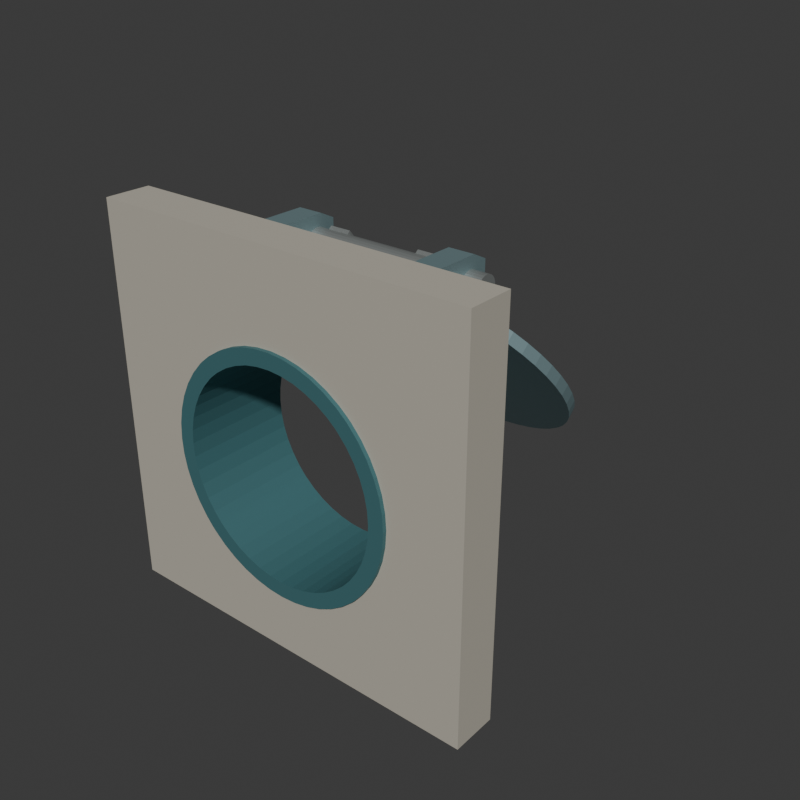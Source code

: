 # Source: source.blend  (saved by Blender 4.3.34; exported with 4.5.12 LTS)
import bpy
from mathutils import Matrix  # noqa: F401  (used for matrix-valued properties, if any)

bpy.ops.wm.read_factory_settings(use_empty=True)
scene = bpy.context.scene
scene.name = 'Scene'

# ---- collections
col_collection = bpy.data.collections.new('Collection'); scene.collection.children.link(col_collection)

# ---- materials (node trees are filled in below, after node groups)
mat_wholeheadwallwarmmineral = bpy.data.materials.new('WholeHeadwallWarmMineral')
mat_wholeheadwallwarmmineral.diffuse_color = (0.47, 0.44, 0.37, 1.0)
mat_wholeoutletsleevedeepteal = bpy.data.materials.new('WholeOutletSleeveDeepTeal')
mat_wholeoutletsleevedeepteal.diffuse_color = (0.08, 0.22, 0.24, 1.0)
mat_wholeflapslatesteel = bpy.data.materials.new('WholeFlapSlateSteel')
mat_wholeflapslatesteel.diffuse_color = (0.23, 0.34, 0.36, 1.0)
mat_wholetoppivotsatinsteel = bpy.data.materials.new('WholeTopPivotSatinSteel')
mat_wholetoppivotsatinsteel.diffuse_color = (0.43, 0.46, 0.45, 1.0)

# ---- material node trees
mat_wholeheadwallwarmmineral.use_nodes = True; mat_wholeheadwallwarmmineral.node_tree.nodes.clear()
_N = mat_wholeheadwallwarmmineral.node_tree.nodes; _L = mat_wholeheadwallwarmmineral.node_tree.links
n0 = _N.new('ShaderNodeBsdfPrincipled'); n0.name = 'Principled BSDF'; n0.location = (10, 300)
n0.inputs[0].default_value = (0.47, 0.44, 0.37, 1.0)
n0.inputs[2].default_value = 0.86
n1 = _N.new('ShaderNodeOutputMaterial'); n1.name = 'Material Output'; n1.location = (300, 300)
_L.new(n0.outputs[0], n1.inputs[0])
n1.is_active_output = True
mat_wholeoutletsleevedeepteal.use_nodes = True; mat_wholeoutletsleevedeepteal.node_tree.nodes.clear()
_N = mat_wholeoutletsleevedeepteal.node_tree.nodes; _L = mat_wholeoutletsleevedeepteal.node_tree.links
n0 = _N.new('ShaderNodeBsdfPrincipled'); n0.name = 'Principled BSDF'; n0.location = (10, 300)
n0.inputs[0].default_value = (0.08, 0.22, 0.24, 1.0)
n0.inputs[1].default_value = 0.44
n0.inputs[2].default_value = 0.64
n1 = _N.new('ShaderNodeOutputMaterial'); n1.name = 'Material Output'; n1.location = (300, 300)
_L.new(n0.outputs[0], n1.inputs[0])
n1.is_active_output = True
mat_wholeflapslatesteel.use_nodes = True; mat_wholeflapslatesteel.node_tree.nodes.clear()
_N = mat_wholeflapslatesteel.node_tree.nodes; _L = mat_wholeflapslatesteel.node_tree.links
n0 = _N.new('ShaderNodeBsdfPrincipled'); n0.name = 'Principled BSDF'; n0.location = (10, 300)
n0.inputs[0].default_value = (0.23, 0.34, 0.36, 1.0)
n0.inputs[1].default_value = 0.52
n0.inputs[2].default_value = 0.59
n1 = _N.new('ShaderNodeOutputMaterial'); n1.name = 'Material Output'; n1.location = (300, 300)
_L.new(n0.outputs[0], n1.inputs[0])
n1.is_active_output = True
mat_wholetoppivotsatinsteel.use_nodes = True; mat_wholetoppivotsatinsteel.node_tree.nodes.clear()
_N = mat_wholetoppivotsatinsteel.node_tree.nodes; _L = mat_wholetoppivotsatinsteel.node_tree.links
n0 = _N.new('ShaderNodeBsdfPrincipled'); n0.name = 'Principled BSDF'; n0.location = (10, 300)
n0.inputs[0].default_value = (0.43, 0.46, 0.45, 1.0)
n0.inputs[1].default_value = 0.7
n0.inputs[2].default_value = 0.42
n1 = _N.new('ShaderNodeOutputMaterial'); n1.name = 'Material Output'; n1.location = (300, 300)
_L.new(n0.outputs[0], n1.inputs[0])
n1.is_active_output = True

# ---- world
world_world = bpy.data.worlds.new('World'); scene.world = world_world
world_world.use_nodes = True; world_world.node_tree.nodes.clear()
_N = world_world.node_tree.nodes; _L = world_world.node_tree.links
n0 = _N.new('ShaderNodeOutputWorld'); n0.name = 'World Output'; n0.location = (300, 300)
n1 = _N.new('ShaderNodeBackground'); n1.name = 'Background'; n1.location = (10, 300)
n1.inputs[0].default_value = (0.05088, 0.05088, 0.05088, 1.0)
_L.new(n1.outputs[0], n0.inputs[0])
n0.is_active_output = True
world_world.color = (0.05088, 0.05088, 0.05088)
world_world.sun_shadow_jitter_overblur = 0.0

# ---- meshes
me_wholerectangularheadwallwithcircularthroughboremesh = bpy.data.meshes.new('WholeRectangularHeadwallWithCircularThroughBoreMesh')
me_wholerectangularheadwallwithcircularthroughboremesh.from_pydata([(1.5, -1.233, 1.4), (1.5, -1.233, 1.597), (1.5, -1.233, 1.802), (1.5, -1.233, 2.021), (1.5, -1.233, 2.266), (1.5, -1.233, 2.551), (1.5, -1.233, 2.9), (1.5, -1.233, 3.0), (1.228, -1.233, 3.0), (0.9238, -1.233, 3.0), (0.6627, -1.233, 3.0), (0.4287, -1.233, 3.0), (0.2106, -1.233, 3.0), (9.797e-17, -1.233, 3.0), (-0.2106, -1.233, 3.0), (-0.4287, -1.233, 3.0), (-0.6627, -1.233, 3.0), (-0.9238, -1.233, 3.0), (-1.228, -1.233, 3.0), (-1.5, -1.233, 3.0), (-1.5, -1.233, 2.9), (-1.5, -1.233, 2.551), (-1.5, -1.233, 2.266), (-1.5, -1.233, 2.021), (-1.5, -1.233, 1.802), (-1.5, -1.233, 1.597), (-1.5, -1.233, 1.4), (-1.5, -1.233, 1.203), (-1.5, -1.233, 0.9981), (-1.5, -1.233, 0.7787), (-1.5, -1.233, 0.534), (-1.5, -1.233, 0.249), (-1.5, -1.233, 2.22e-16), (-1.4, -1.233, 0.0), (-1.074, -1.233, 0.0), (-0.8083, -1.233, 0.0), (-0.5799, -1.233, 0.0), (-0.3751, -1.233, 0.0), (-0.1843, -1.233, 0.0), (-2.572e-16, -1.233, 0.0), (0.1843, -1.233, 0.0), (0.3751, -1.233, 0.0), (0.5799, -1.233, 0.0), (0.8083, -1.233, 0.0), (1.074, -1.233, 0.0), (1.4, -1.233, 0.0), (1.5, -1.233, 0.0), (1.5, -1.233, 0.249), (1.5, -1.233, 0.534), (1.5, -1.233, 0.7787), (1.5, -1.233, 0.9981), (1.5, -1.233, 1.203), (0.9, -1.233, 1.4), (0.8923, -1.233, 1.517), (0.8693, -1.233, 1.633), (0.8315, -1.233, 1.744), (0.7794, -1.233, 1.85), (0.714, -1.233, 1.948), (0.6364, -1.233, 2.036), (0.6155, -1.233, 2.057), (0.5479, -1.233, 2.114), (0.45, -1.233, 2.179), (0.3444, -1.233, 2.231), (0.2329, -1.233, 2.269), (0.1175, -1.233, 2.292), (5.511e-17, -1.233, 2.3), (-0.1175, -1.233, 2.292), (-0.2329, -1.233, 2.269), (-0.3444, -1.233, 2.231), (-0.45, -1.233, 2.179), (-0.5479, -1.233, 2.114), (-0.6155, -1.233, 2.057), (-0.6364, -1.233, 2.036), (-0.714, -1.233, 1.948), (-0.7794, -1.233, 1.85), (-0.8315, -1.233, 1.744), (-0.8693, -1.233, 1.633), (-0.8923, -1.233, 1.517), (-0.9, -1.233, 1.4), (-0.8923, -1.233, 1.283), (-0.8693, -1.233, 1.167), (-0.8315, -1.233, 1.056), (-0.7794, -1.233, 0.95), (-0.714, -1.233, 0.8521), (-0.6579, -1.233, 0.7859), (-0.6364, -1.233, 0.7636), (-0.5479, -1.233, 0.686), (-0.45, -1.233, 0.6206), (-0.3444, -1.233, 0.5685), (-0.2329, -1.233, 0.5307), (-0.1175, -1.233, 0.5077), (-1.653e-16, -1.233, 0.5), (0.1175, -1.233, 0.5077), (0.2329, -1.233, 0.5307), (0.3444, -1.233, 0.5685), (0.45, -1.233, 0.6206), (0.5479, -1.233, 0.686), (0.6364, -1.233, 0.7636), (0.6579, -1.233, 0.7859), (0.714, -1.233, 0.8521), (0.7794, -1.233, 0.95), (0.8315, -1.233, 1.056), (0.8693, -1.233, 1.167), (0.8923, -1.233, 1.283), (1.5, -0.883, 1.4), (1.5, -0.883, 1.597), (1.5, -0.883, 1.802), (1.5, -0.883, 2.021), (1.5, -0.883, 2.266), (1.5, -0.883, 2.551), (1.5, -0.883, 2.9), (1.5, -0.883, 3.0), (1.228, -0.883, 3.0), (0.9238, -0.883, 3.0), (0.6627, -0.883, 3.0), (0.4287, -0.883, 3.0), (0.2106, -0.883, 3.0), (9.797e-17, -0.883, 3.0), (-0.2106, -0.883, 3.0), (-0.4287, -0.883, 3.0), (-0.6627, -0.883, 3.0), (-0.9238, -0.883, 3.0), (-1.228, -0.883, 3.0), (-1.5, -0.883, 3.0), (-1.5, -0.883, 2.9), (-1.5, -0.883, 2.551), (-1.5, -0.883, 2.266), (-1.5, -0.883, 2.021), (-1.5, -0.883, 1.802), (-1.5, -0.883, 1.597), (-1.5, -0.883, 1.4), (-1.5, -0.883, 1.203), (-1.5, -0.883, 0.9981), (-1.5, -0.883, 0.7787), (-1.5, -0.883, 0.534), (-1.5, -0.883, 0.249), (-1.5, -0.883, 2.22e-16), (-1.4, -0.883, 0.0), (-1.074, -0.883, 0.0), (-0.8083, -0.883, 0.0), (-0.5799, -0.883, 0.0), (-0.3751, -0.883, 0.0), (-0.1843, -0.883, 0.0), (-2.572e-16, -0.883, 0.0), (0.1843, -0.883, 0.0), (0.3751, -0.883, 0.0), (0.5799, -0.883, 0.0), (0.8083, -0.883, 0.0), (1.074, -0.883, 0.0), (1.4, -0.883, 0.0), (1.5, -0.883, 0.0), (1.5, -0.883, 0.249), (1.5, -0.883, 0.534), (1.5, -0.883, 0.7787), (1.5, -0.883, 0.9981), (1.5, -0.883, 1.203), (0.9, -0.883, 1.4), (0.8923, -0.883, 1.517), (0.8693, -0.883, 1.633), (0.8315, -0.883, 1.744), (0.7794, -0.883, 1.85), (0.714, -0.883, 1.948), (0.6364, -0.883, 2.036), (0.6155, -0.883, 2.057), (0.5479, -0.883, 2.114), (0.45, -0.883, 2.179), (0.3444, -0.883, 2.231), (0.2329, -0.883, 2.269), (0.1175, -0.883, 2.292), (5.511e-17, -0.883, 2.3), (-0.1175, -0.883, 2.292), (-0.2329, -0.883, 2.269), (-0.3444, -0.883, 2.231), (-0.45, -0.883, 2.179), (-0.5479, -0.883, 2.114), (-0.6155, -0.883, 2.057), (-0.6364, -0.883, 2.036), (-0.714, -0.883, 1.948), (-0.7794, -0.883, 1.85), (-0.8315, -0.883, 1.744), (-0.8693, -0.883, 1.633), (-0.8923, -0.883, 1.517), (-0.9, -0.883, 1.4), (-0.8923, -0.883, 1.283), (-0.8693, -0.883, 1.167), (-0.8315, -0.883, 1.056), (-0.7794, -0.883, 0.95), (-0.714, -0.883, 0.8521), (-0.6579, -0.883, 0.7859), (-0.6364, -0.883, 0.7636), (-0.5479, -0.883, 0.686), (-0.45, -0.883, 0.6206), (-0.3444, -0.883, 0.5685), (-0.2329, -0.883, 0.5307), (-0.1175, -0.883, 0.5077), (-1.653e-16, -0.883, 0.5), (0.1175, -0.883, 0.5077), (0.2329, -0.883, 0.5307), (0.3444, -0.883, 0.5685), (0.45, -0.883, 0.6206), (0.5479, -0.883, 0.686), (0.6364, -0.883, 0.7636), (0.6579, -0.883, 0.7859), (0.714, -0.883, 0.8521), (0.7794, -0.883, 0.95), (0.8315, -0.883, 1.056), (0.8693, -0.883, 1.167), (0.8923, -0.883, 1.283)], [], [(0, 1, 53), (0, 53, 52), (104, 156, 157), (104, 157, 105), (0, 104, 105), (0, 105, 1), (52, 53, 157), (52, 157, 156), (1, 2, 54), (1, 54, 53), (105, 157, 158), (105, 158, 106), (1, 105, 106), (1, 106, 2), (53, 54, 158), (53, 158, 157), (2, 3, 55), (2, 55, 54), (106, 158, 159), (106, 159, 107), (2, 106, 107), (2, 107, 3), (54, 55, 159), (54, 159, 158), (3, 4, 56), (3, 56, 55), (107, 159, 160), (107, 160, 108), (3, 107, 108), (3, 108, 4), (55, 56, 160), (55, 160, 159), (4, 5, 57), (4, 57, 56), (108, 160, 161), (108, 161, 109), (4, 108, 109), (4, 109, 5), (56, 57, 161), (56, 161, 160), (5, 6, 58), (5, 58, 57), (109, 161, 162), (109, 162, 110), (5, 109, 110), (5, 110, 6), (57, 58, 162), (57, 162, 161), (6, 7, 59), (6, 59, 58), (110, 162, 163), (110, 163, 111), (6, 110, 111), (6, 111, 7), (58, 59, 163), (58, 163, 162), (7, 8, 60), (7, 60, 59), (111, 163, 164), (111, 164, 112), (7, 111, 112), (7, 112, 8), (59, 60, 164), (59, 164, 163), (8, 9, 61), (8, 61, 60), (112, 164, 165), (112, 165, 113), (8, 112, 113), (8, 113, 9), (60, 61, 165), (60, 165, 164), (9, 10, 62), (9, 62, 61), (113, 165, 166), (113, 166, 114), (9, 113, 114), (9, 114, 10), (61, 62, 166), (61, 166, 165), (10, 11, 63), (10, 63, 62), (114, 166, 167), (114, 167, 115), (10, 114, 115), (10, 115, 11), (62, 63, 167), (62, 167, 166), (11, 12, 64), (11, 64, 63), (115, 167, 168), (115, 168, 116), (11, 115, 116), (11, 116, 12), (63, 64, 168), (63, 168, 167), (12, 13, 65), (12, 65, 64), (116, 168, 169), (116, 169, 117), (12, 116, 117), (12, 117, 13), (64, 65, 169), (64, 169, 168), (13, 14, 66), (13, 66, 65), (117, 169, 170), (117, 170, 118), (13, 117, 118), (13, 118, 14), (65, 66, 170), (65, 170, 169), (14, 15, 67), (14, 67, 66), (118, 170, 171), (118, 171, 119), (14, 118, 119), (14, 119, 15), (66, 67, 171), (66, 171, 170), (15, 16, 68), (15, 68, 67), (119, 171, 172), (119, 172, 120), (15, 119, 120), (15, 120, 16), (67, 68, 172), (67, 172, 171), (16, 17, 69), (16, 69, 68), (120, 172, 173), (120, 173, 121), (16, 120, 121), (16, 121, 17), (68, 69, 173), (68, 173, 172), (17, 18, 70), (17, 70, 69), (121, 173, 174), (121, 174, 122), (17, 121, 122), (17, 122, 18), (69, 70, 174), (69, 174, 173), (18, 19, 71), (18, 71, 70), (122, 174, 175), (122, 175, 123), (18, 122, 123), (18, 123, 19), (70, 71, 175), (70, 175, 174), (19, 20, 72), (19, 72, 71), (123, 175, 176), (123, 176, 124), (19, 123, 124), (19, 124, 20), (71, 72, 176), (71, 176, 175), (20, 21, 73), (20, 73, 72), (124, 176, 177), (124, 177, 125), (20, 124, 125), (20, 125, 21), (72, 73, 177), (72, 177, 176), (21, 22, 74), (21, 74, 73), (125, 177, 178), (125, 178, 126), (21, 125, 126), (21, 126, 22), (73, 74, 178), (73, 178, 177), (22, 23, 75), (22, 75, 74), (126, 178, 179), (126, 179, 127), (22, 126, 127), (22, 127, 23), (74, 75, 179), (74, 179, 178), (23, 24, 76), (23, 76, 75), (127, 179, 180), (127, 180, 128), (23, 127, 128), (23, 128, 24), (75, 76, 180), (75, 180, 179), (24, 25, 77), (24, 77, 76), (128, 180, 181), (128, 181, 129), (24, 128, 129), (24, 129, 25), (76, 77, 181), (76, 181, 180), (25, 26, 78), (25, 78, 77), (129, 181, 182), (129, 182, 130), (25, 129, 130), (25, 130, 26), (77, 78, 182), (77, 182, 181), (26, 27, 79), (26, 79, 78), (130, 182, 183), (130, 183, 131), (26, 130, 131), (26, 131, 27), (78, 79, 183), (78, 183, 182), (27, 28, 80), (27, 80, 79), (131, 183, 184), (131, 184, 132), (27, 131, 132), (27, 132, 28), (79, 80, 184), (79, 184, 183), (28, 29, 81), (28, 81, 80), (132, 184, 185), (132, 185, 133), (28, 132, 133), (28, 133, 29), (80, 81, 185), (80, 185, 184), (29, 30, 82), (29, 82, 81), (133, 185, 186), (133, 186, 134), (29, 133, 134), (29, 134, 30), (81, 82, 186), (81, 186, 185), (30, 31, 83), (30, 83, 82), (134, 186, 187), (134, 187, 135), (30, 134, 135), (30, 135, 31), (82, 83, 187), (82, 187, 186), (31, 32, 84), (31, 84, 83), (135, 187, 188), (135, 188, 136), (31, 135, 136), (31, 136, 32), (83, 84, 188), (83, 188, 187), (32, 33, 85), (32, 85, 84), (136, 188, 189), (136, 189, 137), (32, 136, 137), (32, 137, 33), (84, 85, 189), (84, 189, 188), (33, 34, 86), (33, 86, 85), (137, 189, 190), (137, 190, 138), (33, 137, 138), (33, 138, 34), (85, 86, 190), (85, 190, 189), (34, 35, 87), (34, 87, 86), (138, 190, 191), (138, 191, 139), (34, 138, 139), (34, 139, 35), (86, 87, 191), (86, 191, 190), (35, 36, 88), (35, 88, 87), (139, 191, 192), (139, 192, 140), (35, 139, 140), (35, 140, 36), (87, 88, 192), (87, 192, 191), (36, 37, 89), (36, 89, 88), (140, 192, 193), (140, 193, 141), (36, 140, 141), (36, 141, 37), (88, 89, 193), (88, 193, 192), (37, 38, 90), (37, 90, 89), (141, 193, 194), (141, 194, 142), (37, 141, 142), (37, 142, 38), (89, 90, 194), (89, 194, 193), (38, 39, 91), (38, 91, 90), (142, 194, 195), (142, 195, 143), (38, 142, 143), (38, 143, 39), (90, 91, 195), (90, 195, 194), (39, 40, 92), (39, 92, 91), (143, 195, 196), (143, 196, 144), (39, 143, 144), (39, 144, 40), (91, 92, 196), (91, 196, 195), (40, 41, 93), (40, 93, 92), (144, 196, 197), (144, 197, 145), (40, 144, 145), (40, 145, 41), (92, 93, 197), (92, 197, 196), (41, 42, 94), (41, 94, 93), (145, 197, 198), (145, 198, 146), (41, 145, 146), (41, 146, 42), (93, 94, 198), (93, 198, 197), (42, 43, 95), (42, 95, 94), (146, 198, 199), (146, 199, 147), (42, 146, 147), (42, 147, 43), (94, 95, 199), (94, 199, 198), (43, 44, 96), (43, 96, 95), (147, 199, 200), (147, 200, 148), (43, 147, 148), (43, 148, 44), (95, 96, 200), (95, 200, 199), (44, 45, 97), (44, 97, 96), (148, 200, 201), (148, 201, 149), (44, 148, 149), (44, 149, 45), (96, 97, 201), (96, 201, 200), (45, 46, 98), (45, 98, 97), (149, 201, 202), (149, 202, 150), (45, 149, 150), (45, 150, 46), (97, 98, 202), (97, 202, 201), (46, 47, 99), (46, 99, 98), (150, 202, 203), (150, 203, 151), (46, 150, 151), (46, 151, 47), (98, 99, 203), (98, 203, 202), (47, 48, 100), (47, 100, 99), (151, 203, 204), (151, 204, 152), (47, 151, 152), (47, 152, 48), (99, 100, 204), (99, 204, 203), (48, 49, 101), (48, 101, 100), (152, 204, 205), (152, 205, 153), (48, 152, 153), (48, 153, 49), (100, 101, 205), (100, 205, 204), (49, 50, 102), (49, 102, 101), (153, 205, 206), (153, 206, 154), (49, 153, 154), (49, 154, 50), (101, 102, 206), (101, 206, 205), (50, 51, 103), (50, 103, 102), (154, 206, 207), (154, 207, 155), (50, 154, 155), (50, 155, 51), (102, 103, 207), (102, 207, 206), (51, 0, 52), (51, 52, 103), (155, 207, 156), (155, 156, 104), (51, 155, 104), (51, 104, 0), (103, 52, 156), (103, 156, 207)])
me_wholerectangularheadwallwithcircularthroughboremesh.materials.append(mat_wholeheadwallwarmmineral)
me_wholerectangularheadwallwithcircularthroughboremesh.materials.append(mat_wholeoutletsleevedeepteal)
me_wholerectangularheadwallwithcircularthroughboremesh.materials.append(mat_wholeflapslatesteel)
me_wholerectangularheadwallwithcircularthroughboremesh.materials.append(mat_wholetoppivotsatinsteel)
me_wholerectangularheadwallwithcircularthroughboremesh.update()
me_wholeopensleeveandintegraloutletflangemesh = bpy.data.meshes.new('WholeOpenSleeveAndIntegralOutletFlangeMesh')
me_wholeopensleeveandintegraloutletflangemesh.from_pydata([(0.8, -1.263, 1.4), (0.7932, -1.263, 1.504), (0.7727, -1.263, 1.607), (0.7391, -1.263, 1.706), (0.6928, -1.263, 1.8), (0.6347, -1.263, 1.887), (0.5657, -1.263, 1.966), (0.5472, -1.263, 1.984), (0.487, -1.263, 2.035), (0.4, -1.263, 2.093), (0.3061, -1.263, 2.139), (0.2071, -1.263, 2.173), (0.1044, -1.263, 2.193), (4.899e-17, -1.263, 2.2), (-0.1044, -1.263, 2.193), (-0.2071, -1.263, 2.173), (-0.3061, -1.263, 2.139), (-0.4, -1.263, 2.093), (-0.487, -1.263, 2.035), (-0.5472, -1.263, 1.984), (-0.5657, -1.263, 1.966), (-0.6347, -1.263, 1.887), (-0.6928, -1.263, 1.8), (-0.7391, -1.263, 1.706), (-0.7727, -1.263, 1.607), (-0.7932, -1.263, 1.504), (-0.8, -1.263, 1.4), (-0.7932, -1.263, 1.296), (-0.7727, -1.263, 1.193), (-0.7391, -1.263, 1.094), (-0.6928, -1.263, 1.0), (-0.6347, -1.263, 0.913), (-0.5848, -1.263, 0.8541), (-0.5657, -1.263, 0.8343), (-0.487, -1.263, 0.7653), (-0.4, -1.263, 0.7072), (-0.3061, -1.263, 0.6609), (-0.2071, -1.263, 0.6273), (-0.1044, -1.263, 0.6068), (-1.47e-16, -1.263, 0.6), (0.1044, -1.263, 0.6068), (0.2071, -1.263, 0.6273), (0.3061, -1.263, 0.6609), (0.4, -1.263, 0.7072), (0.487, -1.263, 0.7653), (0.5657, -1.263, 0.8343), (0.5848, -1.263, 0.8541), (0.6347, -1.263, 0.913), (0.6928, -1.263, 1.0), (0.7391, -1.263, 1.094), (0.7727, -1.263, 1.193), (0.7932, -1.263, 1.296), (0.92, -1.263, 1.4), (0.9121, -1.263, 1.52), (0.8887, -1.263, 1.638), (0.85, -1.263, 1.752), (0.7967, -1.263, 1.86), (0.7299, -1.263, 1.96), (0.6505, -1.263, 2.051), (0.6292, -1.263, 2.071), (0.5601, -1.263, 2.13), (0.46, -1.263, 2.197), (0.3521, -1.263, 2.25), (0.2381, -1.263, 2.289), (0.1201, -1.263, 2.312), (5.633e-17, -1.263, 2.32), (-0.1201, -1.263, 2.312), (-0.2381, -1.263, 2.289), (-0.3521, -1.263, 2.25), (-0.46, -1.263, 2.197), (-0.5601, -1.263, 2.13), (-0.6292, -1.263, 2.071), (-0.6505, -1.263, 2.051), (-0.7299, -1.263, 1.96), (-0.7967, -1.263, 1.86), (-0.85, -1.263, 1.752), (-0.8887, -1.263, 1.638), (-0.9121, -1.263, 1.52), (-0.92, -1.263, 1.4), (-0.9121, -1.263, 1.28), (-0.8887, -1.263, 1.162), (-0.85, -1.263, 1.048), (-0.7967, -1.263, 0.94), (-0.7299, -1.263, 0.8399), (-0.6726, -1.263, 0.7723), (-0.6505, -1.263, 0.7495), (-0.5601, -1.263, 0.6701), (-0.46, -1.263, 0.6033), (-0.3521, -1.263, 0.55), (-0.2381, -1.263, 0.5113), (-0.1201, -1.263, 0.4879), (-1.69e-16, -1.263, 0.48), (0.1201, -1.263, 0.4879), (0.2381, -1.263, 0.5113), (0.3521, -1.263, 0.55), (0.46, -1.263, 0.6033), (0.5601, -1.263, 0.6701), (0.6505, -1.263, 0.7495), (0.6726, -1.263, 0.7723), (0.7299, -1.263, 0.8399), (0.7967, -1.263, 0.94), (0.85, -1.263, 1.048), (0.8887, -1.263, 1.162), (0.9121, -1.263, 1.28), (0.92, -0.563, 1.4), (0.9121, -0.563, 1.52), (0.8887, -0.563, 1.638), (0.85, -0.563, 1.752), (0.7967, -0.563, 1.86), (0.7299, -0.563, 1.96), (0.6505, -0.563, 2.051), (0.6292, -0.563, 2.071), (0.5601, -0.563, 2.13), (0.46, -0.563, 2.197), (0.3521, -0.563, 2.25), (0.2381, -0.563, 2.289), (0.1201, -0.563, 2.312), (5.633e-17, -0.563, 2.32), (-0.1201, -0.563, 2.312), (-0.2381, -0.563, 2.289), (-0.3521, -0.563, 2.25), (-0.46, -0.563, 2.197), (-0.5601, -0.563, 2.13), (-0.6292, -0.563, 2.071), (-0.6505, -0.563, 2.051), (-0.7299, -0.563, 1.96), (-0.7967, -0.563, 1.86), (-0.85, -0.563, 1.752), (-0.8887, -0.563, 1.638), (-0.9121, -0.563, 1.52), (-0.92, -0.563, 1.4), (-0.9121, -0.563, 1.28), (-0.8887, -0.563, 1.162), (-0.85, -0.563, 1.048), (-0.7967, -0.563, 0.94), (-0.7299, -0.563, 0.8399), (-0.6726, -0.563, 0.7723), (-0.6505, -0.563, 0.7495), (-0.5601, -0.563, 0.6701), (-0.46, -0.563, 0.6033), (-0.3521, -0.563, 0.55), (-0.2381, -0.563, 0.5113), (-0.1201, -0.563, 0.4879), (-1.69e-16, -0.563, 0.48), (0.1201, -0.563, 0.4879), (0.2381, -0.563, 0.5113), (0.3521, -0.563, 0.55), (0.46, -0.563, 0.6033), (0.5601, -0.563, 0.6701), (0.6505, -0.563, 0.7495), (0.6726, -0.563, 0.7723), (0.7299, -0.563, 0.8399), (0.7967, -0.563, 0.94), (0.85, -0.563, 1.048), (0.8887, -0.563, 1.162), (0.9121, -0.563, 1.28), (1.02, -0.563, 1.4), (1.011, -0.563, 1.533), (0.9852, -0.563, 1.664), (0.9424, -0.563, 1.79), (0.8833, -0.563, 1.91), (0.8092, -0.563, 2.021), (0.7212, -0.563, 2.121), (0.6976, -0.563, 2.144), (0.6209, -0.563, 2.209), (0.51, -0.563, 2.283), (0.3903, -0.563, 2.342), (0.264, -0.563, 2.385), (0.1331, -0.563, 2.411), (6.246e-17, -0.563, 2.42), (-0.1331, -0.563, 2.411), (-0.264, -0.563, 2.385), (-0.3903, -0.563, 2.342), (-0.51, -0.563, 2.283), (-0.6209, -0.563, 2.209), (-0.6976, -0.563, 2.144), (-0.7212, -0.563, 2.121), (-0.8092, -0.563, 2.021), (-0.8833, -0.563, 1.91), (-0.9424, -0.563, 1.79), (-0.9852, -0.563, 1.664), (-1.011, -0.563, 1.533), (-1.02, -0.563, 1.4), (-1.011, -0.563, 1.267), (-0.9852, -0.563, 1.136), (-0.9424, -0.563, 1.01), (-0.8833, -0.563, 0.89), (-0.8092, -0.563, 0.7791), (-0.7457, -0.563, 0.704), (-0.7212, -0.563, 0.6788), (-0.6209, -0.563, 0.5908), (-0.51, -0.563, 0.5167), (-0.3903, -0.563, 0.4576), (-0.264, -0.563, 0.4148), (-0.1331, -0.563, 0.3887), (-1.874e-16, -0.563, 0.38), (0.1331, -0.563, 0.3887), (0.264, -0.563, 0.4148), (0.3903, -0.563, 0.4576), (0.51, -0.563, 0.5167), (0.6209, -0.563, 0.5908), (0.7212, -0.563, 0.6788), (0.7457, -0.563, 0.704), (0.8092, -0.563, 0.7791), (0.8833, -0.563, 0.89), (0.9424, -0.563, 1.01), (0.9852, -0.563, 1.136), (1.011, -0.563, 1.267), (1.02, -0.423, 1.4), (1.011, -0.423, 1.533), (0.9852, -0.423, 1.664), (0.9424, -0.423, 1.79), (0.8833, -0.423, 1.91), (0.8092, -0.423, 2.021), (0.7212, -0.423, 2.121), (0.6976, -0.423, 2.144), (0.6209, -0.423, 2.209), (0.51, -0.423, 2.283), (0.3903, -0.423, 2.342), (0.264, -0.423, 2.385), (0.1331, -0.423, 2.411), (6.246e-17, -0.423, 2.42), (-0.1331, -0.423, 2.411), (-0.264, -0.423, 2.385), (-0.3903, -0.423, 2.342), (-0.51, -0.423, 2.283), (-0.6209, -0.423, 2.209), (-0.6976, -0.423, 2.144), (-0.7212, -0.423, 2.121), (-0.8092, -0.423, 2.021), (-0.8833, -0.423, 1.91), (-0.9424, -0.423, 1.79), (-0.9852, -0.423, 1.664), (-1.011, -0.423, 1.533), (-1.02, -0.423, 1.4), (-1.011, -0.423, 1.267), (-0.9852, -0.423, 1.136), (-0.9424, -0.423, 1.01), (-0.8833, -0.423, 0.89), (-0.8092, -0.423, 0.7791), (-0.7457, -0.423, 0.704), (-0.7212, -0.423, 0.6788), (-0.6209, -0.423, 0.5908), (-0.51, -0.423, 0.5167), (-0.3903, -0.423, 0.4576), (-0.264, -0.423, 0.4148), (-0.1331, -0.423, 0.3887), (-1.874e-16, -0.423, 0.38), (0.1331, -0.423, 0.3887), (0.264, -0.423, 0.4148), (0.3903, -0.423, 0.4576), (0.51, -0.423, 0.5167), (0.6209, -0.423, 0.5908), (0.7212, -0.423, 0.6788), (0.7457, -0.423, 0.704), (0.8092, -0.423, 0.7791), (0.8833, -0.423, 0.89), (0.9424, -0.423, 1.01), (0.9852, -0.423, 1.136), (1.011, -0.423, 1.267), (0.8, -0.423, 1.4), (0.7932, -0.423, 1.504), (0.7727, -0.423, 1.607), (0.7391, -0.423, 1.706), (0.6928, -0.423, 1.8), (0.6347, -0.423, 1.887), (0.5657, -0.423, 1.966), (0.5472, -0.423, 1.984), (0.487, -0.423, 2.035), (0.4, -0.423, 2.093), (0.3061, -0.423, 2.139), (0.2071, -0.423, 2.173), (0.1044, -0.423, 2.193), (4.899e-17, -0.423, 2.2), (-0.1044, -0.423, 2.193), (-0.2071, -0.423, 2.173), (-0.3061, -0.423, 2.139), (-0.4, -0.423, 2.093), (-0.487, -0.423, 2.035), (-0.5472, -0.423, 1.984), (-0.5657, -0.423, 1.966), (-0.6347, -0.423, 1.887), (-0.6928, -0.423, 1.8), (-0.7391, -0.423, 1.706), (-0.7727, -0.423, 1.607), (-0.7932, -0.423, 1.504), (-0.8, -0.423, 1.4), (-0.7932, -0.423, 1.296), (-0.7727, -0.423, 1.193), (-0.7391, -0.423, 1.094), (-0.6928, -0.423, 1.0), (-0.6347, -0.423, 0.913), (-0.5848, -0.423, 0.8541), (-0.5657, -0.423, 0.8343), (-0.487, -0.423, 0.7653), (-0.4, -0.423, 0.7072), (-0.3061, -0.423, 0.6609), (-0.2071, -0.423, 0.6273), (-0.1044, -0.423, 0.6068), (-1.47e-16, -0.423, 0.6), (0.1044, -0.423, 0.6068), (0.2071, -0.423, 0.6273), (0.3061, -0.423, 0.6609), (0.4, -0.423, 0.7072), (0.487, -0.423, 0.7653), (0.5657, -0.423, 0.8343), (0.5848, -0.423, 0.8541), (0.6347, -0.423, 0.913), (0.6928, -0.423, 1.0), (0.7391, -0.423, 1.094), (0.7727, -0.423, 1.193), (0.7932, -0.423, 1.296)], [], [(0, 53, 1), (0, 52, 53), (1, 54, 2), (1, 53, 54), (2, 55, 3), (2, 54, 55), (3, 56, 4), (3, 55, 56), (4, 57, 5), (4, 56, 57), (5, 58, 6), (5, 57, 58), (6, 59, 7), (6, 58, 59), (7, 60, 8), (7, 59, 60), (8, 61, 9), (8, 60, 61), (9, 62, 10), (9, 61, 62), (10, 63, 11), (10, 62, 63), (11, 64, 12), (11, 63, 64), (12, 65, 13), (12, 64, 65), (13, 66, 14), (13, 65, 66), (14, 67, 15), (14, 66, 67), (15, 68, 16), (15, 67, 68), (16, 69, 17), (16, 68, 69), (17, 70, 18), (17, 69, 70), (18, 71, 19), (18, 70, 71), (19, 72, 20), (19, 71, 72), (20, 73, 21), (20, 72, 73), (21, 74, 22), (21, 73, 74), (22, 75, 23), (22, 74, 75), (23, 76, 24), (23, 75, 76), (24, 77, 25), (24, 76, 77), (25, 78, 26), (25, 77, 78), (26, 79, 27), (26, 78, 79), (27, 80, 28), (27, 79, 80), (28, 81, 29), (28, 80, 81), (29, 82, 30), (29, 81, 82), (30, 83, 31), (30, 82, 83), (31, 84, 32), (31, 83, 84), (32, 85, 33), (32, 84, 85), (33, 86, 34), (33, 85, 86), (34, 87, 35), (34, 86, 87), (35, 88, 36), (35, 87, 88), (36, 89, 37), (36, 88, 89), (37, 90, 38), (37, 89, 90), (38, 91, 39), (38, 90, 91), (39, 92, 40), (39, 91, 92), (40, 93, 41), (40, 92, 93), (41, 94, 42), (41, 93, 94), (42, 95, 43), (42, 94, 95), (43, 96, 44), (43, 95, 96), (44, 97, 45), (44, 96, 97), (45, 98, 46), (45, 97, 98), (46, 99, 47), (46, 98, 99), (47, 100, 48), (47, 99, 100), (48, 101, 49), (48, 100, 101), (49, 102, 50), (49, 101, 102), (50, 103, 51), (50, 102, 103), (51, 52, 0), (51, 103, 52), (52, 105, 53), (52, 104, 105), (53, 106, 54), (53, 105, 106), (54, 107, 55), (54, 106, 107), (55, 108, 56), (55, 107, 108), (56, 109, 57), (56, 108, 109), (57, 110, 58), (57, 109, 110), (58, 111, 59), (58, 110, 111), (59, 112, 60), (59, 111, 112), (60, 113, 61), (60, 112, 113), (61, 114, 62), (61, 113, 114), (62, 115, 63), (62, 114, 115), (63, 116, 64), (63, 115, 116), (64, 117, 65), (64, 116, 117), (65, 118, 66), (65, 117, 118), (66, 119, 67), (66, 118, 119), (67, 120, 68), (67, 119, 120), (68, 121, 69), (68, 120, 121), (69, 122, 70), (69, 121, 122), (70, 123, 71), (70, 122, 123), (71, 124, 72), (71, 123, 124), (72, 125, 73), (72, 124, 125), (73, 126, 74), (73, 125, 126), (74, 127, 75), (74, 126, 127), (75, 128, 76), (75, 127, 128), (76, 129, 77), (76, 128, 129), (77, 130, 78), (77, 129, 130), (78, 131, 79), (78, 130, 131), (79, 132, 80), (79, 131, 132), (80, 133, 81), (80, 132, 133), (81, 134, 82), (81, 133, 134), (82, 135, 83), (82, 134, 135), (83, 136, 84), (83, 135, 136), (84, 137, 85), (84, 136, 137), (85, 138, 86), (85, 137, 138), (86, 139, 87), (86, 138, 139), (87, 140, 88), (87, 139, 140), (88, 141, 89), (88, 140, 141), (89, 142, 90), (89, 141, 142), (90, 143, 91), (90, 142, 143), (91, 144, 92), (91, 143, 144), (92, 145, 93), (92, 144, 145), (93, 146, 94), (93, 145, 146), (94, 147, 95), (94, 146, 147), (95, 148, 96), (95, 147, 148), (96, 149, 97), (96, 148, 149), (97, 150, 98), (97, 149, 150), (98, 151, 99), (98, 150, 151), (99, 152, 100), (99, 151, 152), (100, 153, 101), (100, 152, 153), (101, 154, 102), (101, 153, 154), (102, 155, 103), (102, 154, 155), (103, 104, 52), (103, 155, 104), (104, 157, 105), (104, 156, 157), (105, 158, 106), (105, 157, 158), (106, 159, 107), (106, 158, 159), (107, 160, 108), (107, 159, 160), (108, 161, 109), (108, 160, 161), (109, 162, 110), (109, 161, 162), (110, 163, 111), (110, 162, 163), (111, 164, 112), (111, 163, 164), (112, 165, 113), (112, 164, 165), (113, 166, 114), (113, 165, 166), (114, 167, 115), (114, 166, 167), (115, 168, 116), (115, 167, 168), (116, 169, 117), (116, 168, 169), (117, 170, 118), (117, 169, 170), (118, 171, 119), (118, 170, 171), (119, 172, 120), (119, 171, 172), (120, 173, 121), (120, 172, 173), (121, 174, 122), (121, 173, 174), (122, 175, 123), (122, 174, 175), (123, 176, 124), (123, 175, 176), (124, 177, 125), (124, 176, 177), (125, 178, 126), (125, 177, 178), (126, 179, 127), (126, 178, 179), (127, 180, 128), (127, 179, 180), (128, 181, 129), (128, 180, 181), (129, 182, 130), (129, 181, 182), (130, 183, 131), (130, 182, 183), (131, 184, 132), (131, 183, 184), (132, 185, 133), (132, 184, 185), (133, 186, 134), (133, 185, 186), (134, 187, 135), (134, 186, 187), (135, 188, 136), (135, 187, 188), (136, 189, 137), (136, 188, 189), (137, 190, 138), (137, 189, 190), (138, 191, 139), (138, 190, 191), (139, 192, 140), (139, 191, 192), (140, 193, 141), (140, 192, 193), (141, 194, 142), (141, 193, 194), (142, 195, 143), (142, 194, 195), (143, 196, 144), (143, 195, 196), (144, 197, 145), (144, 196, 197), (145, 198, 146), (145, 197, 198), (146, 199, 147), (146, 198, 199), (147, 200, 148), (147, 199, 200), (148, 201, 149), (148, 200, 201), (149, 202, 150), (149, 201, 202), (150, 203, 151), (150, 202, 203), (151, 204, 152), (151, 203, 204), (152, 205, 153), (152, 204, 205), (153, 206, 154), (153, 205, 206), (154, 207, 155), (154, 206, 207), (155, 156, 104), (155, 207, 156), (156, 209, 157), (156, 208, 209), (157, 210, 158), (157, 209, 210), (158, 211, 159), (158, 210, 211), (159, 212, 160), (159, 211, 212), (160, 213, 161), (160, 212, 213), (161, 214, 162), (161, 213, 214), (162, 215, 163), (162, 214, 215), (163, 216, 164), (163, 215, 216), (164, 217, 165), (164, 216, 217), (165, 218, 166), (165, 217, 218), (166, 219, 167), (166, 218, 219), (167, 220, 168), (167, 219, 220), (168, 221, 169), (168, 220, 221), (169, 222, 170), (169, 221, 222), (170, 223, 171), (170, 222, 223), (171, 224, 172), (171, 223, 224), (172, 225, 173), (172, 224, 225), (173, 226, 174), (173, 225, 226), (174, 227, 175), (174, 226, 227), (175, 228, 176), (175, 227, 228), (176, 229, 177), (176, 228, 229), (177, 230, 178), (177, 229, 230), (178, 231, 179), (178, 230, 231), (179, 232, 180), (179, 231, 232), (180, 233, 181), (180, 232, 233), (181, 234, 182), (181, 233, 234), (182, 235, 183), (182, 234, 235), (183, 236, 184), (183, 235, 236), (184, 237, 185), (184, 236, 237), (185, 238, 186), (185, 237, 238), (186, 239, 187), (186, 238, 239), (187, 240, 188), (187, 239, 240), (188, 241, 189), (188, 240, 241), (189, 242, 190), (189, 241, 242), (190, 243, 191), (190, 242, 243), (191, 244, 192), (191, 243, 244), (192, 245, 193), (192, 244, 245), (193, 246, 194), (193, 245, 246), (194, 247, 195), (194, 246, 247), (195, 248, 196), (195, 247, 248), (196, 249, 197), (196, 248, 249), (197, 250, 198), (197, 249, 250), (198, 251, 199), (198, 250, 251), (199, 252, 200), (199, 251, 252), (200, 253, 201), (200, 252, 253), (201, 254, 202), (201, 253, 254), (202, 255, 203), (202, 254, 255), (203, 256, 204), (203, 255, 256), (204, 257, 205), (204, 256, 257), (205, 258, 206), (205, 257, 258), (206, 259, 207), (206, 258, 259), (207, 208, 156), (207, 259, 208), (208, 261, 209), (208, 260, 261), (209, 262, 210), (209, 261, 262), (210, 263, 211), (210, 262, 263), (211, 264, 212), (211, 263, 264), (212, 265, 213), (212, 264, 265), (213, 266, 214), (213, 265, 266), (214, 267, 215), (214, 266, 267), (215, 268, 216), (215, 267, 268), (216, 269, 217), (216, 268, 269), (217, 270, 218), (217, 269, 270), (218, 271, 219), (218, 270, 271), (219, 272, 220), (219, 271, 272), (220, 273, 221), (220, 272, 273), (221, 274, 222), (221, 273, 274), (222, 275, 223), (222, 274, 275), (223, 276, 224), (223, 275, 276), (224, 277, 225), (224, 276, 277), (225, 278, 226), (225, 277, 278), (226, 279, 227), (226, 278, 279), (227, 280, 228), (227, 279, 280), (228, 281, 229), (228, 280, 281), (229, 282, 230), (229, 281, 282), (230, 283, 231), (230, 282, 283), (231, 284, 232), (231, 283, 284), (232, 285, 233), (232, 284, 285), (233, 286, 234), (233, 285, 286), (234, 287, 235), (234, 286, 287), (235, 288, 236), (235, 287, 288), (236, 289, 237), (236, 288, 289), (237, 290, 238), (237, 289, 290), (238, 291, 239), (238, 290, 291), (239, 292, 240), (239, 291, 292), (240, 293, 241), (240, 292, 293), (241, 294, 242), (241, 293, 294), (242, 295, 243), (242, 294, 295), (243, 296, 244), (243, 295, 296), (244, 297, 245), (244, 296, 297), (245, 298, 246), (245, 297, 298), (246, 299, 247), (246, 298, 299), (247, 300, 248), (247, 299, 300), (248, 301, 249), (248, 300, 301), (249, 302, 250), (249, 301, 302), (250, 303, 251), (250, 302, 303), (251, 304, 252), (251, 303, 304), (252, 305, 253), (252, 304, 305), (253, 306, 254), (253, 305, 306), (254, 307, 255), (254, 306, 307), (255, 308, 256), (255, 307, 308), (256, 309, 257), (256, 308, 309), (257, 310, 258), (257, 309, 310), (258, 311, 259), (258, 310, 311), (259, 260, 208), (259, 311, 260), (260, 1, 261), (260, 0, 1), (261, 2, 262), (261, 1, 2), (262, 3, 263), (262, 2, 3), (263, 4, 264), (263, 3, 4), (264, 5, 265), (264, 4, 5), (265, 6, 266), (265, 5, 6), (266, 7, 267), (266, 6, 7), (267, 8, 268), (267, 7, 8), (268, 9, 269), (268, 8, 9), (269, 10, 270), (269, 9, 10), (270, 11, 271), (270, 10, 11), (271, 12, 272), (271, 11, 12), (272, 13, 273), (272, 12, 13), (273, 14, 274), (273, 13, 14), (274, 15, 275), (274, 14, 15), (275, 16, 276), (275, 15, 16), (276, 17, 277), (276, 16, 17), (277, 18, 278), (277, 17, 18), (278, 19, 279), (278, 18, 19), (279, 20, 280), (279, 19, 20), (280, 21, 281), (280, 20, 21), (281, 22, 282), (281, 21, 22), (282, 23, 283), (282, 22, 23), (283, 24, 284), (283, 23, 24), (284, 25, 285), (284, 24, 25), (285, 26, 286), (285, 25, 26), (286, 27, 287), (286, 26, 27), (287, 28, 288), (287, 27, 28), (288, 29, 289), (288, 28, 29), (289, 30, 290), (289, 29, 30), (290, 31, 291), (290, 30, 31), (291, 32, 292), (291, 31, 32), (292, 33, 293), (292, 32, 33), (293, 34, 294), (293, 33, 34), (294, 35, 295), (294, 34, 35), (295, 36, 296), (295, 35, 36), (296, 37, 297), (296, 36, 37), (297, 38, 298), (297, 37, 38), (298, 39, 299), (298, 38, 39), (299, 40, 300), (299, 39, 40), (300, 41, 301), (300, 40, 41), (301, 42, 302), (301, 41, 42), (302, 43, 303), (302, 42, 43), (303, 44, 304), (303, 43, 44), (304, 45, 305), (304, 44, 45), (305, 46, 306), (305, 45, 46), (306, 47, 307), (306, 46, 47), (307, 48, 308), (307, 47, 48), (308, 49, 309), (308, 48, 49), (309, 50, 310), (309, 49, 50), (310, 51, 311), (310, 50, 51), (311, 0, 260), (311, 51, 0)])
me_wholeopensleeveandintegraloutletflangemesh.polygons.foreach_set('material_index', [1, 1, 1, 1, 1, 1, 1, 1, 1, 1, 1, 1, 1, 1, 1, 1, 1, 1, 1, 1, 1, 1, 1, 1, 1, 1, 1, 1, 1, 1, 1, 1, 1, 1, 1, 1, 1, 1, 1, 1, 1, 1, 1, 1, 1, 1, 1, 1, 1, 1, 1, 1, 1, 1, 1, 1, 1, 1, 1, 1, 1, 1, 1, 1, 1, 1, 1, 1, 1, 1, 1, 1, 1, 1, 1, 1, 1, 1, 1, 1, 1, 1, 1, 1, 1, 1, 1, 1, 1, 1, 1, 1, 1, 1, 1, 1, 1, 1, 1, 1, 1, 1, 1, 1, 1, 1, 1, 1, 1, 1, 1, 1, 1, 1, 1, 1, 1, 1, 1, 1, 1, 1, 1, 1, 1, 1, 1, 1, 1, 1, 1, 1, 1, 1, 1, 1, 1, 1, 1, 1, 1, 1, 1, 1, 1, 1, 1, 1, 1, 1, 1, 1, 1, 1, 1, 1, 1, 1, 1, 1, 1, 1, 1, 1, 1, 1, 1, 1, 1, 1, 1, 1, 1, 1, 1, 1, 1, 1, 1, 1, 1, 1, 1, 1, 1, 1, 1, 1, 1, 1, 1, 1, 1, 1, 1, 1, 1, 1, 1, 1, 1, 1, 1, 1, 1, 1, 1, 1, 1, 1, 1, 1, 1, 1, 1, 1, 1, 1, 1, 1, 1, 1, 1, 1, 1, 1, 1, 1, 1, 1, 1, 1, 1, 1, 1, 1, 1, 1, 1, 1, 1, 1, 1, 1, 1, 1, 1, 1, 1, 1, 1, 1, 1, 1, 1, 1, 1, 1, 1, 1, 1, 1, 1, 1, 1, 1, 1, 1, 1, 1, 1, 1, 1, 1, 1, 1, 1, 1, 1, 1, 1, 1, 1, 1, 1, 1, 1, 1, 1, 1, 1, 1, 1, 1, 1, 1, 1, 1, 1, 1, 1, 1, 1, 1, 1, 1, 1, 1, 1, 1, 1, 1, 1, 1, 1, 1, 1, 1, 1, 1, 1, 1, 1, 1, 1, 1, 1, 1, 1, 1, 1, 1, 1, 1, 1, 1, 1, 1, 1, 1, 1, 1, 1, 1, 1, 1, 1, 1, 1, 1, 1, 1, 1, 1, 1, 1, 1, 1, 1, 1, 1, 1, 1, 1, 1, 1, 1, 1, 1, 1, 1, 1, 1, 1, 1, 1, 1, 1, 1, 1, 1, 1, 1, 1, 1, 1, 1, 1, 1, 1, 1, 1, 1, 1, 1, 1, 1, 1, 1, 1, 1, 1, 1, 1, 1, 1, 1, 1, 1, 1, 1, 1, 1, 1, 1, 1, 1, 1, 1, 1, 1, 1, 1, 1, 1, 1, 1, 1, 1, 1, 1, 1, 1, 1, 1, 1, 1, 1, 1, 1, 1, 1, 1, 1, 1, 1, 1, 1, 1, 1, 1, 1, 1, 1, 1, 1, 1, 1, 1, 1, 1, 1, 1, 1, 1, 1, 1, 1, 1, 1, 1, 1, 1, 1, 1, 1, 1, 1, 1, 1, 1, 1, 1, 1, 1, 1, 1, 1, 1, 1, 1, 1, 1, 1, 1, 1, 1, 1, 1, 1, 1, 1, 1, 1, 1, 1, 1, 1, 1, 1, 1, 1, 1, 1, 1, 1, 1, 1, 1, 1, 1, 1, 1, 1, 1, 1, 1, 1, 1, 1, 1, 1, 1, 1, 1, 1, 1, 1, 1, 1, 1, 1, 1, 1, 1, 1, 1, 1, 1, 1, 1, 1, 1, 1, 1, 1, 1, 1, 1, 1, 1, 1, 1, 1, 1, 1, 1, 1, 1, 1, 1, 1, 1, 1, 1, 1, 1, 1, 1, 1, 1, 1, 1, 1, 1, 1, 1, 1, 1, 1, 1, 1, 1, 1, 1, 1, 1, 1, 1, 1, 1, 1, 1, 1, 1, 1, 1, 1, 1, 1, 1, 1, 1, 1, 1, 1, 1, 1, 1, 1, 1, 1, 1, 1])
me_wholeopensleeveandintegraloutletflangemesh.materials.append(mat_wholeheadwallwarmmineral)
me_wholeopensleeveandintegraloutletflangemesh.materials.append(mat_wholeoutletsleevedeepteal)
me_wholeopensleeveandintegraloutletflangemesh.materials.append(mat_wholeflapslatesteel)
me_wholeopensleeveandintegraloutletflangemesh.materials.append(mat_wholetoppivotsatinsteel)
me_wholeopensleeveandintegraloutletflangemesh.update()
me_wholetoppivotcheekleftmesh = bpy.data.meshes.new('WholeTopPivotCheekLeftMesh')
me_wholetoppivotcheekleftmesh.from_pydata([(-0.75, -1.023, 2.42), (-0.75, -0.203, 2.42), (-0.75, -0.06297, 2.54), (-0.75, -0.06297, 2.77), (-0.75, -0.183, 2.83), (-0.75, -1.023, 2.83), (-0.55, -1.023, 2.42), (-0.55, -0.203, 2.42), (-0.55, -0.06297, 2.54), (-0.55, -0.06297, 2.77), (-0.55, -0.183, 2.83), (-0.55, -1.023, 2.83)], [], [(5, 1, 0), (7, 11, 6), (5, 2, 1), (8, 11, 7), (5, 3, 2), (9, 11, 8), (3, 5, 4), (11, 9, 10), (0, 1, 7), (0, 7, 6), (1, 2, 8), (1, 8, 7), (2, 3, 9), (2, 9, 8), (3, 4, 10), (3, 10, 9), (4, 5, 11), (4, 11, 10), (5, 0, 6), (5, 6, 11)])
me_wholetoppivotcheekleftmesh.polygons.foreach_set('material_index', [2, 2, 2, 2, 2, 2, 2, 2, 2, 2, 2, 2, 2, 2, 2, 2, 2, 2, 2, 2])
me_wholetoppivotcheekleftmesh.materials.append(mat_wholeheadwallwarmmineral)
me_wholetoppivotcheekleftmesh.materials.append(mat_wholeoutletsleevedeepteal)
me_wholetoppivotcheekleftmesh.materials.append(mat_wholeflapslatesteel)
me_wholetoppivotcheekleftmesh.materials.append(mat_wholetoppivotsatinsteel)
me_wholetoppivotcheekleftmesh.update()
me_wholetoppivotcheekrightmesh = bpy.data.meshes.new('WholeTopPivotCheekRightMesh')
me_wholetoppivotcheekrightmesh.from_pydata([(0.55, -1.023, 2.42), (0.55, -0.203, 2.42), (0.55, -0.06297, 2.54), (0.55, -0.06297, 2.77), (0.55, -0.183, 2.83), (0.55, -1.023, 2.83), (0.75, -1.023, 2.42), (0.75, -0.203, 2.42), (0.75, -0.06297, 2.54), (0.75, -0.06297, 2.77), (0.75, -0.183, 2.83), (0.75, -1.023, 2.83)], [], [(5, 1, 0), (7, 11, 6), (5, 2, 1), (8, 11, 7), (5, 3, 2), (9, 11, 8), (3, 5, 4), (11, 9, 10), (0, 1, 7), (0, 7, 6), (1, 2, 8), (1, 8, 7), (2, 3, 9), (2, 9, 8), (3, 4, 10), (3, 10, 9), (4, 5, 11), (4, 11, 10), (5, 0, 6), (5, 6, 11)])
me_wholetoppivotcheekrightmesh.polygons.foreach_set('material_index', [2, 2, 2, 2, 2, 2, 2, 2, 2, 2, 2, 2, 2, 2, 2, 2, 2, 2, 2, 2])
me_wholetoppivotcheekrightmesh.materials.append(mat_wholeheadwallwarmmineral)
me_wholetoppivotcheekrightmesh.materials.append(mat_wholeoutletsleevedeepteal)
me_wholetoppivotcheekrightmesh.materials.append(mat_wholeflapslatesteel)
me_wholetoppivotcheekrightmesh.materials.append(mat_wholetoppivotsatinsteel)
me_wholetoppivotcheekrightmesh.update()
me_wholetransversetoppivotaxlemesh = bpy.data.meshes.new('WholeTransverseTopPivotAxleMesh')
me_wholetransversetoppivotaxlemesh.from_pydata([(-0.88, -0.223, 2.74), (-0.88, -0.2463, 2.737), (-0.88, -0.268, 2.728), (-0.88, -0.2866, 2.714), (-0.88, -0.3009, 2.695), (-0.88, -0.3099, 2.673), (-0.88, -0.313, 2.65), (-0.88, -0.3099, 2.627), (-0.88, -0.3009, 2.605), (-0.88, -0.2866, 2.586), (-0.88, -0.268, 2.572), (-0.88, -0.2463, 2.563), (-0.88, -0.223, 2.56), (-0.88, -0.1997, 2.563), (-0.88, -0.178, 2.572), (-0.88, -0.1593, 2.586), (-0.88, -0.145, 2.605), (-0.88, -0.136, 2.627), (-0.88, -0.133, 2.65), (-0.88, -0.136, 2.673), (-0.88, -0.145, 2.695), (-0.88, -0.1593, 2.714), (-0.88, -0.178, 2.728), (-0.88, -0.1997, 2.737), (0.88, -0.223, 2.74), (0.88, -0.2463, 2.737), (0.88, -0.268, 2.728), (0.88, -0.2866, 2.714), (0.88, -0.3009, 2.695), (0.88, -0.3099, 2.673), (0.88, -0.313, 2.65), (0.88, -0.3099, 2.627), (0.88, -0.3009, 2.605), (0.88, -0.2866, 2.586), (0.88, -0.268, 2.572), (0.88, -0.2463, 2.563), (0.88, -0.223, 2.56), (0.88, -0.1997, 2.563), (0.88, -0.178, 2.572), (0.88, -0.1593, 2.586), (0.88, -0.145, 2.605), (0.88, -0.136, 2.627), (0.88, -0.133, 2.65), (0.88, -0.136, 2.673), (0.88, -0.145, 2.695), (0.88, -0.1593, 2.714), (0.88, -0.178, 2.728), (0.88, -0.1997, 2.737), (-0.88, -0.223, 2.65), (0.88, -0.223, 2.65)], [], [(0, 1, 25), (0, 25, 24), (1, 2, 26), (1, 26, 25), (2, 3, 27), (2, 27, 26), (3, 4, 28), (3, 28, 27), (4, 5, 29), (4, 29, 28), (5, 6, 30), (5, 30, 29), (6, 7, 31), (6, 31, 30), (7, 8, 32), (7, 32, 31), (8, 9, 33), (8, 33, 32), (9, 10, 34), (9, 34, 33), (10, 11, 35), (10, 35, 34), (11, 12, 36), (11, 36, 35), (12, 13, 37), (12, 37, 36), (13, 14, 38), (13, 38, 37), (14, 15, 39), (14, 39, 38), (15, 16, 40), (15, 40, 39), (16, 17, 41), (16, 41, 40), (17, 18, 42), (17, 42, 41), (18, 19, 43), (18, 43, 42), (19, 20, 44), (19, 44, 43), (20, 21, 45), (20, 45, 44), (21, 22, 46), (21, 46, 45), (22, 23, 47), (22, 47, 46), (23, 0, 24), (23, 24, 47), (48, 1, 0), (48, 2, 1), (48, 3, 2), (48, 4, 3), (48, 5, 4), (48, 6, 5), (48, 7, 6), (48, 8, 7), (48, 9, 8), (48, 10, 9), (48, 11, 10), (48, 12, 11), (48, 13, 12), (48, 14, 13), (48, 15, 14), (48, 16, 15), (48, 17, 16), (48, 18, 17), (48, 19, 18), (48, 20, 19), (48, 21, 20), (48, 22, 21), (48, 23, 22), (48, 0, 23), (49, 24, 25), (49, 25, 26), (49, 26, 27), (49, 27, 28), (49, 28, 29), (49, 29, 30), (49, 30, 31), (49, 31, 32), (49, 32, 33), (49, 33, 34), (49, 34, 35), (49, 35, 36), (49, 36, 37), (49, 37, 38), (49, 38, 39), (49, 39, 40), (49, 40, 41), (49, 41, 42), (49, 42, 43), (49, 43, 44), (49, 44, 45), (49, 45, 46), (49, 46, 47), (49, 47, 24)])
me_wholetransversetoppivotaxlemesh.polygons.foreach_set('material_index', [3, 3, 3, 3, 3, 3, 3, 3, 3, 3, 3, 3, 3, 3, 3, 3, 3, 3, 3, 3, 3, 3, 3, 3, 3, 3, 3, 3, 3, 3, 3, 3, 3, 3, 3, 3, 3, 3, 3, 3, 3, 3, 3, 3, 3, 3, 3, 3, 3, 3, 3, 3, 3, 3, 3, 3, 3, 3, 3, 3, 3, 3, 3, 3, 3, 3, 3, 3, 3, 3, 3, 3, 3, 3, 3, 3, 3, 3, 3, 3, 3, 3, 3, 3, 3, 3, 3, 3, 3, 3, 3, 3, 3, 3, 3, 3])
me_wholetransversetoppivotaxlemesh.materials.append(mat_wholeheadwallwarmmineral)
me_wholetransversetoppivotaxlemesh.materials.append(mat_wholeoutletsleevedeepteal)
me_wholetransversetoppivotaxlemesh.materials.append(mat_wholeflapslatesteel)
me_wholetransversetoppivotaxlemesh.materials.append(mat_wholetoppivotsatinsteel)
me_wholetransversetoppivotaxlemesh.update()
me_wholeraisedroundflapplatemesh = bpy.data.meshes.new('WholeRaisedRoundFlapPlateMesh')
me_wholeraisedroundflapplatemesh.from_pydata([(1.02, 0.5384, 1.657), (1.011, 0.4528, 1.759), (0.9852, 0.3687, 1.859), (0.9424, 0.2875, 1.956), (0.8833, 0.2106, 2.048), (0.8092, 0.1393, 2.133), (0.7212, 0.07477, 2.21), (0.6976, 0.06007, 2.227), (0.6209, 0.01823, 2.277), (0.51, -0.02942, 2.334), (0.3903, -0.06735, 2.379), (0.264, -0.09492, 2.412), (0.1331, -0.1117, 2.432), (6.246e-17, -0.1173, 2.438), (-0.1331, -0.1117, 2.432), (-0.264, -0.09492, 2.412), (-0.3903, -0.06735, 2.379), (-0.51, -0.02942, 2.334), (-0.6209, 0.01823, 2.277), (-0.6976, 0.06007, 2.227), (-0.7212, 0.07477, 2.21), (-0.8092, 0.1393, 2.133), (-0.8833, 0.2106, 2.048), (-0.9424, 0.2875, 1.956), (-0.9852, 0.3687, 1.859), (-1.011, 0.4528, 1.759), (-1.02, 0.5384, 1.657), (-1.011, 0.624, 1.555), (-0.9852, 0.7081, 1.455), (-0.9424, 0.7893, 1.358), (-0.8833, 0.8662, 1.266), (-0.8092, 0.9375, 1.181), (-0.7457, 0.9857, 1.124), (-0.7212, 1.002, 1.105), (-0.6209, 1.059, 1.037), (-0.51, 1.106, 0.9804), (-0.3903, 1.144, 0.9352), (-0.264, 1.172, 0.9024), (-0.1331, 1.188, 0.8824), (-1.874e-16, 1.194, 0.8757), (0.1331, 1.188, 0.8824), (0.264, 1.172, 0.9024), (0.3903, 1.144, 0.9352), (0.51, 1.106, 0.9804), (0.6209, 1.059, 1.037), (0.7212, 1.002, 1.105), (0.7457, 0.9857, 1.124), (0.8092, 0.9375, 1.181), (0.8833, 0.8662, 1.266), (0.9424, 0.7893, 1.358), (0.9852, 0.7081, 1.455), (1.011, 0.624, 1.555), (1.02, 0.6073, 1.715), (1.011, 0.5217, 1.817), (0.9852, 0.4376, 1.917), (0.9424, 0.3564, 2.014), (0.8833, 0.2795, 2.106), (0.8092, 0.2082, 2.191), (0.7212, 0.1437, 2.267), (0.6976, 0.129, 2.285), (0.6209, 0.08717, 2.335), (0.51, 0.03952, 2.392), (0.3903, 0.001591, 2.437), (0.264, -0.02598, 2.47), (0.1331, -0.04271, 2.49), (6.246e-17, -0.04832, 2.496), (-0.1331, -0.04271, 2.49), (-0.264, -0.02598, 2.47), (-0.3903, 0.001591, 2.437), (-0.51, 0.03952, 2.392), (-0.6209, 0.08717, 2.335), (-0.6976, 0.129, 2.285), (-0.7212, 0.1437, 2.267), (-0.8092, 0.2082, 2.191), (-0.8833, 0.2795, 2.106), (-0.9424, 0.3564, 2.014), (-0.9852, 0.4376, 1.917), (-1.011, 0.5217, 1.817), (-1.02, 0.6073, 1.715), (-1.011, 0.6929, 1.613), (-0.9852, 0.777, 1.513), (-0.9424, 0.8582, 1.416), (-0.8833, 0.9351, 1.324), (-0.8092, 1.006, 1.239), (-0.7457, 1.055, 1.182), (-0.7212, 1.071, 1.162), (-0.6209, 1.127, 1.095), (-0.51, 1.175, 1.038), (-0.3903, 1.213, 0.9931), (-0.264, 1.241, 0.9602), (-0.1331, 1.257, 0.9403), (-1.874e-16, 1.263, 0.9336), (0.1331, 1.257, 0.9403), (0.264, 1.241, 0.9602), (0.3903, 1.213, 0.9931), (0.51, 1.175, 1.038), (0.6209, 1.127, 1.095), (0.7212, 1.071, 1.162), (0.7457, 1.055, 1.182), (0.8092, 1.006, 1.239), (0.8833, 0.9351, 1.324), (0.9424, 0.8582, 1.416), (0.9852, 0.777, 1.513), (1.011, 0.6929, 1.613)], [], [(51, 0, 1), (53, 52, 103), (51, 1, 2), (54, 53, 103), (51, 2, 3), (55, 54, 103), (51, 3, 4), (56, 55, 103), (51, 4, 5), (57, 56, 103), (51, 5, 6), (58, 57, 103), (51, 6, 7), (59, 58, 103), (51, 7, 8), (60, 59, 103), (51, 8, 9), (61, 60, 103), (51, 9, 10), (62, 61, 103), (51, 10, 11), (63, 62, 103), (51, 11, 12), (64, 63, 103), (51, 12, 13), (65, 64, 103), (51, 13, 14), (66, 65, 103), (51, 14, 15), (67, 66, 103), (51, 15, 16), (68, 67, 103), (51, 16, 17), (69, 68, 103), (51, 17, 18), (70, 69, 103), (51, 18, 19), (71, 70, 103), (51, 19, 20), (72, 71, 103), (51, 20, 21), (73, 72, 103), (51, 21, 22), (74, 73, 103), (51, 22, 23), (75, 74, 103), (51, 23, 24), (76, 75, 103), (51, 24, 25), (77, 76, 103), (51, 25, 26), (78, 77, 103), (51, 26, 27), (79, 78, 103), (51, 27, 28), (80, 79, 103), (51, 28, 29), (81, 80, 103), (51, 29, 30), (82, 81, 103), (51, 30, 31), (83, 82, 103), (51, 31, 32), (84, 83, 103), (51, 32, 33), (85, 84, 103), (51, 33, 34), (86, 85, 103), (51, 34, 35), (87, 86, 103), (51, 35, 36), (88, 87, 103), (51, 36, 37), (89, 88, 103), (51, 37, 38), (90, 89, 103), (51, 38, 39), (91, 90, 103), (51, 39, 40), (92, 91, 103), (51, 40, 41), (93, 92, 103), (51, 41, 42), (94, 93, 103), (51, 42, 43), (95, 94, 103), (51, 43, 44), (96, 95, 103), (51, 44, 45), (97, 96, 103), (51, 45, 46), (98, 97, 103), (51, 46, 47), (99, 98, 103), (51, 47, 48), (100, 99, 103), (51, 48, 49), (101, 100, 103), (49, 50, 51), (103, 102, 101), (0, 53, 1), (0, 52, 53), (1, 54, 2), (1, 53, 54), (2, 55, 3), (2, 54, 55), (3, 56, 4), (3, 55, 56), (4, 57, 5), (4, 56, 57), (5, 58, 6), (5, 57, 58), (6, 59, 7), (6, 58, 59), (7, 60, 8), (7, 59, 60), (8, 61, 9), (8, 60, 61), (9, 62, 10), (9, 61, 62), (10, 63, 11), (10, 62, 63), (11, 64, 12), (11, 63, 64), (12, 65, 13), (12, 64, 65), (13, 66, 14), (13, 65, 66), (14, 67, 15), (14, 66, 67), (15, 68, 16), (15, 67, 68), (16, 69, 17), (16, 68, 69), (17, 70, 18), (17, 69, 70), (18, 71, 19), (18, 70, 71), (19, 72, 20), (19, 71, 72), (20, 73, 21), (20, 72, 73), (21, 74, 22), (21, 73, 74), (22, 75, 23), (22, 74, 75), (23, 76, 24), (23, 75, 76), (24, 77, 25), (24, 76, 77), (25, 78, 26), (25, 77, 78), (26, 79, 27), (26, 78, 79), (27, 80, 28), (27, 79, 80), (28, 81, 29), (28, 80, 81), (29, 82, 30), (29, 81, 82), (30, 83, 31), (30, 82, 83), (31, 84, 32), (31, 83, 84), (32, 85, 33), (32, 84, 85), (33, 86, 34), (33, 85, 86), (34, 87, 35), (34, 86, 87), (35, 88, 36), (35, 87, 88), (36, 89, 37), (36, 88, 89), (37, 90, 38), (37, 89, 90), (38, 91, 39), (38, 90, 91), (39, 92, 40), (39, 91, 92), (40, 93, 41), (40, 92, 93), (41, 94, 42), (41, 93, 94), (42, 95, 43), (42, 94, 95), (43, 96, 44), (43, 95, 96), (44, 97, 45), (44, 96, 97), (45, 98, 46), (45, 97, 98), (46, 99, 47), (46, 98, 99), (47, 100, 48), (47, 99, 100), (48, 101, 49), (48, 100, 101), (49, 102, 50), (49, 101, 102), (50, 103, 51), (50, 102, 103), (51, 52, 0), (51, 103, 52)])
me_wholeraisedroundflapplatemesh.polygons.foreach_set('material_index', [2, 2, 2, 2, 2, 2, 2, 2, 2, 2, 2, 2, 2, 2, 2, 2, 2, 2, 2, 2, 2, 2, 2, 2, 2, 2, 2, 2, 2, 2, 2, 2, 2, 2, 2, 2, 2, 2, 2, 2, 2, 2, 2, 2, 2, 2, 2, 2, 2, 2, 2, 2, 2, 2, 2, 2, 2, 2, 2, 2, 2, 2, 2, 2, 2, 2, 2, 2, 2, 2, 2, 2, 2, 2, 2, 2, 2, 2, 2, 2, 2, 2, 2, 2, 2, 2, 2, 2, 2, 2, 2, 2, 2, 2, 2, 2, 2, 2, 2, 2, 2, 2, 2, 2, 2, 2, 2, 2, 2, 2, 2, 2, 2, 2, 2, 2, 2, 2, 2, 2, 2, 2, 2, 2, 2, 2, 2, 2, 2, 2, 2, 2, 2, 2, 2, 2, 2, 2, 2, 2, 2, 2, 2, 2, 2, 2, 2, 2, 2, 2, 2, 2, 2, 2, 2, 2, 2, 2, 2, 2, 2, 2, 2, 2, 2, 2, 2, 2, 2, 2, 2, 2, 2, 2, 2, 2, 2, 2, 2, 2, 2, 2, 2, 2, 2, 2, 2, 2, 2, 2, 2, 2, 2, 2, 2, 2, 2, 2, 2, 2, 2, 2, 2, 2])
me_wholeraisedroundflapplatemesh.materials.append(mat_wholeheadwallwarmmineral)
me_wholeraisedroundflapplatemesh.materials.append(mat_wholeoutletsleevedeepteal)
me_wholeraisedroundflapplatemesh.materials.append(mat_wholeflapslatesteel)
me_wholeraisedroundflapplatemesh.materials.append(mat_wholetoppivotsatinsteel)
me_wholeraisedroundflapplatemesh.update()
me_wholeflappivotstrapleftmesh = bpy.data.meshes.new('WholeFlapPivotStrapLeftMesh')
me_wholeflappivotstrapleftmesh.from_pydata([(-0.465, 0.7129, 1.542), (-0.295, 0.7129, 1.542), (-0.465, 0.7895, 1.607), (-0.295, 0.7895, 1.607), (-0.465, -0.2513, 2.692), (-0.295, -0.2513, 2.692), (-0.465, -0.1747, 2.756), (-0.295, -0.1747, 2.756)], [], [(0, 2, 3), (0, 3, 1), (4, 5, 7), (4, 7, 6), (0, 1, 5), (0, 5, 4), (2, 6, 7), (2, 7, 3), (0, 4, 6), (0, 6, 2), (1, 3, 7), (1, 7, 5)])
me_wholeflappivotstrapleftmesh.polygons.foreach_set('material_index', [3, 3, 3, 3, 3, 3, 3, 3, 3, 3, 3, 3])
me_wholeflappivotstrapleftmesh.materials.append(mat_wholeheadwallwarmmineral)
me_wholeflappivotstrapleftmesh.materials.append(mat_wholeoutletsleevedeepteal)
me_wholeflappivotstrapleftmesh.materials.append(mat_wholeflapslatesteel)
me_wholeflappivotstrapleftmesh.materials.append(mat_wholetoppivotsatinsteel)
me_wholeflappivotstrapleftmesh.update()
me_wholeflappivotstraprightmesh = bpy.data.meshes.new('WholeFlapPivotStrapRightMesh')
me_wholeflappivotstraprightmesh.from_pydata([(0.295, 0.7129, 1.542), (0.465, 0.7129, 1.542), (0.295, 0.7895, 1.607), (0.465, 0.7895, 1.607), (0.295, -0.2513, 2.692), (0.465, -0.2513, 2.692), (0.295, -0.1747, 2.756), (0.465, -0.1747, 2.756)], [], [(0, 2, 3), (0, 3, 1), (4, 5, 7), (4, 7, 6), (0, 1, 5), (0, 5, 4), (2, 6, 7), (2, 7, 3), (0, 4, 6), (0, 6, 2), (1, 3, 7), (1, 7, 5)])
me_wholeflappivotstraprightmesh.polygons.foreach_set('material_index', [3, 3, 3, 3, 3, 3, 3, 3, 3, 3, 3, 3])
me_wholeflappivotstraprightmesh.materials.append(mat_wholeheadwallwarmmineral)
me_wholeflappivotstraprightmesh.materials.append(mat_wholeoutletsleevedeepteal)
me_wholeflappivotstraprightmesh.materials.append(mat_wholeflapslatesteel)
me_wholeflappivotstraprightmesh.materials.append(mat_wholetoppivotsatinsteel)
me_wholeflappivotstraprightmesh.update()

# ---- objects
ob_wholerectangularheadwallwithcircularthroughbore = bpy.data.objects.new('WholeRectangularHeadwallWithCircularThroughBore', me_wholerectangularheadwallwithcircularthroughboremesh)
ob_wholeopensleeveandintegraloutletflange = bpy.data.objects.new('WholeOpenSleeveAndIntegralOutletFlange', me_wholeopensleeveandintegraloutletflangemesh)
ob_wholetoppivotcheekleft = bpy.data.objects.new('WholeTopPivotCheekLeft', me_wholetoppivotcheekleftmesh)
ob_wholetoppivotcheekright = bpy.data.objects.new('WholeTopPivotCheekRight', me_wholetoppivotcheekrightmesh)
ob_wholetransversetoppivotaxle = bpy.data.objects.new('WholeTransverseTopPivotAxle', me_wholetransversetoppivotaxlemesh)
ob_wholeraisedroundflapplate = bpy.data.objects.new('WholeRaisedRoundFlapPlate', me_wholeraisedroundflapplatemesh)
ob_wholeflappivotstrapleft = bpy.data.objects.new('WholeFlapPivotStrapLeft', me_wholeflappivotstrapleftmesh)
ob_wholeflappivotstrapright = bpy.data.objects.new('WholeFlapPivotStrapRight', me_wholeflappivotstraprightmesh)

# ---- transforms, parenting, visibility, modifiers, constraints
ob_wholerectangularheadwallwithcircularthroughbore.location = (0.0, 0.0, 0.0)
ob_wholeopensleeveandintegraloutletflange.location = (0.0, 0.0, 0.0)
ob_wholetoppivotcheekleft.location = (0.0, 0.0, 0.0)
ob_wholetoppivotcheekright.location = (0.0, 0.0, 0.0)
ob_wholetransversetoppivotaxle.location = (0.0, 0.0, 0.0)
ob_wholeraisedroundflapplate.location = (0.0, 0.0, 0.0)
ob_wholeflappivotstrapleft.location = (0.0, 0.0, 0.0)
ob_wholeflappivotstrapright.location = (0.0, 0.0, 0.0)

# ---- collection membership
scene.collection.objects.link(ob_wholerectangularheadwallwithcircularthroughbore)
scene.collection.objects.link(ob_wholeopensleeveandintegraloutletflange)
scene.collection.objects.link(ob_wholetoppivotcheekleft)
scene.collection.objects.link(ob_wholetoppivotcheekright)
scene.collection.objects.link(ob_wholetransversetoppivotaxle)
scene.collection.objects.link(ob_wholeraisedroundflapplate)
scene.collection.objects.link(ob_wholeflappivotstrapleft)
scene.collection.objects.link(ob_wholeflappivotstrapright)

# ---- scene / render settings (as saved in the file)
scene.frame_start = 1; scene.frame_end = 250; scene.frame_set(1)
scene.render.engine = 'CYCLES'
scene.render.resolution_x = 640
scene.render.resolution_y = 640
scene.render.use_compositing = False
scene.cycles.use_denoising = False
scene.cycles.samples = 128
scene.cycles.use_adaptive_sampling = False
bpy.context.view_layer.update()

# ---- added for rendering (the .blend has no active camera and no usable light): camera, sun
cam_auto = bpy.data.cameras.new('AutoCamera')
cam_auto.lens = 50.0
cam_auto.sensor_width = 36.0
cam_auto.clip_end = 1000.0
ob_auto_camera = bpy.data.objects.new('AutoCamera', cam_auto)
scene.collection.objects.link(ob_auto_camera)
ob_auto_camera.location = (4.56843, -5.48212, 5.15475)
ob_auto_camera.rotation_euler = (1.09748, -7.21219e-08, 0.694738)
scene.camera = ob_auto_camera
light_auto_sun = bpy.data.lights.new('AutoSun', 'SUN')
light_auto_sun.energy = 3.0
light_auto_sun.angle = 0.0523599
ob_auto_sun = bpy.data.objects.new('AutoSun', light_auto_sun)
scene.collection.objects.link(ob_auto_sun)
ob_auto_sun.rotation_euler = (0.872665, 0.174533, 0.523599)
bpy.context.view_layer.update()

